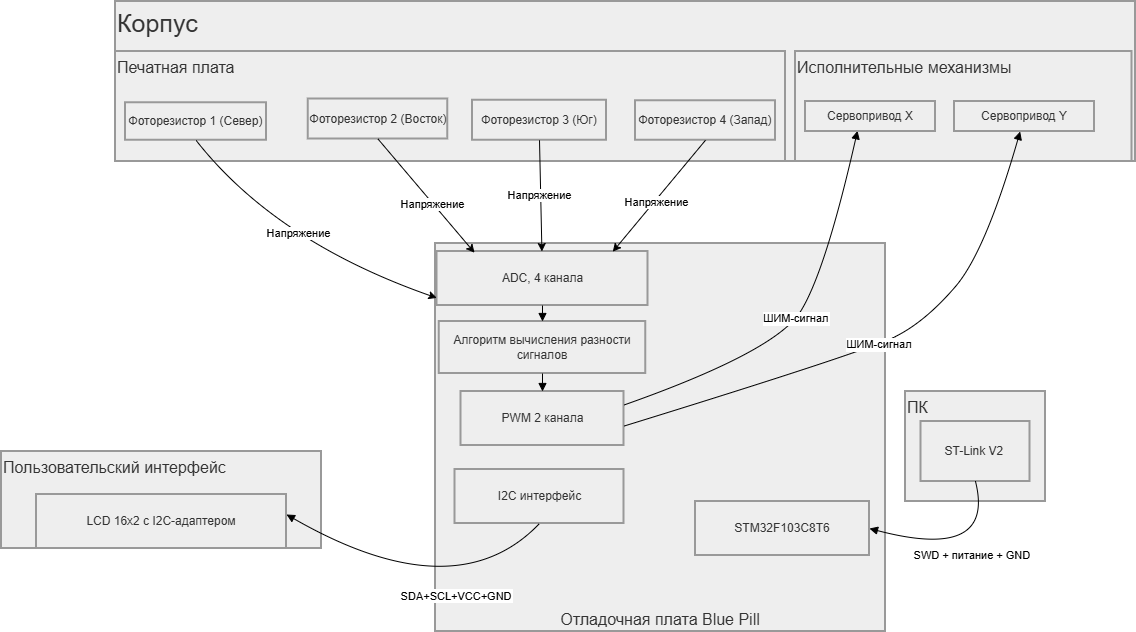

The diagram above was exported from draw.io. Its source (the exported page's mxGraphModel, read from the mxfile embedded in the PNG):
<mxGraphModel dx="1264" dy="824" grid="1" gridSize="10" guides="1" tooltips="1" connect="1" arrows="1" fold="1" page="1" pageScale="1" pageWidth="827" pageHeight="1169" math="0" shadow="0">
  <root>
    <mxCell id="0" />
    <mxCell id="1" parent="0" />
    <object label="Корпус" Корпус="" id="0PdHPlJIs5RKPd5HRWz3-56">
      <mxCell parent="1" style="whiteSpace=wrap;strokeWidth=2;fillColor=light-dark(#eeeeee,#1f2020);strokeColor=light-dark(#999999,#cccccc);fontColor=light-dark(#333333,#cccccc);spacingTop=0;align=left;verticalAlign=top;fontSize=25;" vertex="1">
        <mxGeometry height="160" width="1020" x="790" y="530" as="geometry" />
      </mxCell>
    </object>
    <mxCell id="0PdHPlJIs5RKPd5HRWz3-13" parent="1" style="whiteSpace=wrap;strokeWidth=2;fillColor=light-dark(#eeeeee,#1f2020);strokeColor=light-dark(#999999,#cccccc);fontColor=light-dark(#333333,#cccccc);align=left;verticalAlign=top;fontSize=16;" value="Пользовательский интерфейс" vertex="1">
      <mxGeometry height="97" width="320" x="676" y="980" as="geometry" />
    </mxCell>
    <mxCell id="0PdHPlJIs5RKPd5HRWz3-16" parent="1" style="whiteSpace=wrap;strokeWidth=2;fillColor=light-dark(#eeeeee,#1f2020);strokeColor=light-dark(#999999,#cccccc);fontColor=light-dark(#333333,#cccccc);fontSize=16;verticalAlign=bottom;" value="Отладочная плата Blue Pill" vertex="1">
      <mxGeometry height="388" width="450" x="1110" y="772" as="geometry" />
    </mxCell>
    <mxCell id="0PdHPlJIs5RKPd5HRWz3-17" parent="1" style="whiteSpace=wrap;strokeWidth=2;fillColor=light-dark(#eeeeee,#1f2020);strokeColor=light-dark(#999999,#cccccc);fontColor=light-dark(#333333,#cccccc);align=left;verticalAlign=top;fontSize=16;" value="ПК" vertex="1">
      <mxGeometry height="110" width="140" x="1580" y="920" as="geometry" />
    </mxCell>
    <mxCell id="0PdHPlJIs5RKPd5HRWz3-18" parent="1" style="whiteSpace=wrap;strokeWidth=2;fillColor=light-dark(#eeeeee,#1f2020);strokeColor=light-dark(#999999,#cccccc);fontColor=light-dark(#333333,#cccccc);" value="ST-Link V2 " vertex="1">
      <mxGeometry height="60" width="109" x="1595.5" y="950" as="geometry" />
    </mxCell>
    <mxCell id="0PdHPlJIs5RKPd5HRWz3-20" parent="1" style="whiteSpace=wrap;strokeWidth=2;fillColor=light-dark(#eeeeee,#1f2020);strokeColor=light-dark(#999999,#cccccc);fontColor=light-dark(#333333,#cccccc);" value="STM32F103C8T6" vertex="1">
      <mxGeometry height="54" width="174" x="1370" y="1030" as="geometry" />
    </mxCell>
    <mxCell id="0PdHPlJIs5RKPd5HRWz3-21" parent="1" style="whiteSpace=wrap;strokeWidth=2;fillColor=light-dark(#eeeeee,#1f2020);strokeColor=light-dark(#999999,#cccccc);fontColor=light-dark(#333333,#cccccc);" value="ADC, 4 канала" vertex="1">
      <mxGeometry height="54" width="211" x="1111.5" y="780" as="geometry" />
    </mxCell>
    <mxCell id="0PdHPlJIs5RKPd5HRWz3-22" parent="1" style="whiteSpace=wrap;strokeWidth=2;fillColor=light-dark(#eeeeee,#1f2020);strokeColor=light-dark(#999999,#cccccc);fontColor=light-dark(#333333,#cccccc);" value="PWM 2 канала" vertex="1">
      <mxGeometry height="54" width="163" x="1135.5" y="920" as="geometry" />
    </mxCell>
    <mxCell id="0PdHPlJIs5RKPd5HRWz3-23" parent="1" style="whiteSpace=wrap;strokeWidth=2;fillColor=light-dark(#eeeeee,#1f2020);strokeColor=light-dark(#999999,#cccccc);fontColor=light-dark(#333333,#cccccc);" value="I2C интерфейс" vertex="1">
      <mxGeometry height="54" width="169" x="1129.5" y="998" as="geometry" />
    </mxCell>
    <mxCell id="0PdHPlJIs5RKPd5HRWz3-24" parent="1" style="whiteSpace=wrap;strokeWidth=2;fillColor=light-dark(#eeeeee,#1f2020);strokeColor=light-dark(#999999,#cccccc);fontColor=light-dark(#333333,#cccccc);" value="Алгоритм вычисления разности сигналов" vertex="1">
      <mxGeometry height="52" width="206.5" x="1113.75" y="850" as="geometry" />
    </mxCell>
    <mxCell id="0PdHPlJIs5RKPd5HRWz3-33" parent="1" style="whiteSpace=wrap;strokeWidth=2;fillColor=light-dark(#eeeeee,#1f2020);strokeColor=light-dark(#999999,#cccccc);fontColor=light-dark(#333333,#cccccc);align=left;verticalAlign=top;fontSize=16;" value="Печатная плата " vertex="1">
      <mxGeometry height="110" width="670" x="790" y="580" as="geometry" />
    </mxCell>
    <mxCell id="0PdHPlJIs5RKPd5HRWz3-25" parent="1" style="whiteSpace=wrap;strokeWidth=2;fillColor=light-dark(#eeeeee,#1f2020);strokeColor=light-dark(#999999,#cccccc);fontColor=light-dark(#333333,#cccccc);" value="Фоторезистор 1 (Север)" vertex="1">
      <mxGeometry height="37.5" width="141" x="800" y="631.25" as="geometry" />
    </mxCell>
    <mxCell id="0PdHPlJIs5RKPd5HRWz3-26" parent="1" style="whiteSpace=wrap;strokeWidth=2;fillColor=light-dark(#eeeeee,#1f2020);strokeColor=light-dark(#999999,#cccccc);fontColor=light-dark(#333333,#cccccc);" value="Фоторезистор 2 (Восток)" vertex="1">
      <mxGeometry height="40" width="139.5" x="982.75" y="627.5" as="geometry" />
    </mxCell>
    <mxCell id="0PdHPlJIs5RKPd5HRWz3-27" parent="1" style="whiteSpace=wrap;strokeWidth=2;fillColor=light-dark(#eeeeee,#1f2020);strokeColor=light-dark(#999999,#cccccc);fontColor=light-dark(#333333,#cccccc);" value="Фоторезистор 3 (Юг)" vertex="1">
      <mxGeometry height="40" width="134" x="1147" y="628.75" as="geometry" />
    </mxCell>
    <mxCell id="0PdHPlJIs5RKPd5HRWz3-28" parent="1" style="whiteSpace=wrap;strokeWidth=2;fillColor=light-dark(#eeeeee,#1f2020);strokeColor=light-dark(#999999,#cccccc);fontColor=light-dark(#333333,#cccccc);" value="Фоторезистор 4 (Запад)" vertex="1">
      <mxGeometry height="39.5" width="140" x="1310" y="629.25" as="geometry" />
    </mxCell>
    <mxCell id="0PdHPlJIs5RKPd5HRWz3-36" parent="1" style="whiteSpace=wrap;strokeWidth=2;fillColor=light-dark(#eeeeee,#1f2020);strokeColor=light-dark(#999999,#cccccc);fontColor=light-dark(#333333,#cccccc);" value="LCD 16x2 с I2C-адаптером" vertex="1">
      <mxGeometry height="54" width="250" x="711" y="1023" as="geometry" />
    </mxCell>
    <mxCell id="0PdHPlJIs5RKPd5HRWz3-37" edge="1" parent="1" source="0PdHPlJIs5RKPd5HRWz3-21" style="curved=1;startArrow=none;endArrow=block;exitX=0.5;exitY=1;entryX=0.5;entryY=0;rounded=0;" target="0PdHPlJIs5RKPd5HRWz3-24" value="">
      <mxGeometry relative="1" as="geometry">
        <Array as="points" />
      </mxGeometry>
    </mxCell>
    <mxCell id="0PdHPlJIs5RKPd5HRWz3-38" edge="1" parent="1" source="0PdHPlJIs5RKPd5HRWz3-24" style="curved=1;startArrow=none;endArrow=block;exitX=0.5;exitY=1;entryX=0.5;entryY=0;rounded=0;" target="0PdHPlJIs5RKPd5HRWz3-22" value="">
      <mxGeometry relative="1" as="geometry">
        <Array as="points" />
      </mxGeometry>
    </mxCell>
    <mxCell id="0PdHPlJIs5RKPd5HRWz3-40" edge="1" parent="1" source="0PdHPlJIs5RKPd5HRWz3-18" style="curved=1;startArrow=none;endArrow=block;exitX=0.5;exitY=1;entryX=1;entryY=0.5;rounded=0;entryDx=0;entryDy=0;" target="0PdHPlJIs5RKPd5HRWz3-20" value="SWD + питание + GND">
      <mxGeometry relative="1" as="geometry">
        <Array as="points">
          <mxPoint x="1670" y="1090" />
        </Array>
      </mxGeometry>
    </mxCell>
    <mxCell id="0PdHPlJIs5RKPd5HRWz3-43" edge="1" parent="1" source="0PdHPlJIs5RKPd5HRWz3-25" style="curved=1;startArrow=none;endArrow=classic;exitX=0.5;exitY=1;entryX=-0.001;entryY=0.86;rounded=0;entryDx=0;entryDy=0;entryPerimeter=0;endFill=1;convertToSvg=0;" target="0PdHPlJIs5RKPd5HRWz3-21" value="">
      <mxGeometry relative="1" as="geometry">
        <Array as="points">
          <mxPoint x="950" y="770" />
        </Array>
        <mxPoint x="878.5" y="597.0000000000002" as="targetPoint" />
      </mxGeometry>
    </mxCell>
    <mxCell id="0PdHPlJIs5RKPd5HRWz3-64" connectable="0" parent="0PdHPlJIs5RKPd5HRWz3-43" style="edgeLabel;html=1;align=center;verticalAlign=middle;resizable=0;points=[];" value="Напряжение" vertex="1">
      <mxGeometry relative="1" x="-0.0157" y="16" as="geometry">
        <mxPoint as="offset" />
      </mxGeometry>
    </mxCell>
    <mxCell id="0PdHPlJIs5RKPd5HRWz3-44" edge="1" parent="1" source="0PdHPlJIs5RKPd5HRWz3-26" style="curved=1;startArrow=none;endArrow=classic;exitX=0.5;exitY=1;entryX=0.178;entryY=0.023;rounded=0;entryDx=0;entryDy=0;entryPerimeter=0;endFill=1;" target="0PdHPlJIs5RKPd5HRWz3-21" value="">
      <mxGeometry relative="1" as="geometry">
        <Array as="points" />
        <mxPoint x="1052.5" y="596" as="targetPoint" />
      </mxGeometry>
    </mxCell>
    <mxCell id="0PdHPlJIs5RKPd5HRWz3-65" connectable="0" parent="0PdHPlJIs5RKPd5HRWz3-44" style="edgeLabel;html=1;align=center;verticalAlign=middle;resizable=0;points=[];" value="&lt;span style=&quot;color: rgba(0, 0, 0, 0); font-family: monospace; font-size: 0px; text-align: start; background-color: rgb(236, 236, 236);&quot;&gt;%3CmxGraphModel%3E%3Croot%3E%3CmxCell%20id%3D%220%22%2F%3E%3CmxCell%20id%3D%221%22%20parent%3D%220%22%2F%3E%3CmxCell%20id%3D%222%22%20connectable%3D%220%22%20parent%3D%221%22%20style%3D%22edgeLabel%3Bhtml%3D1%3Balign%3Dcenter%3BverticalAlign%3Dmiddle%3Bresizable%3D0%3Bpoints%3D%5B%5D%3B%22%20value%3D%22%D0%9D%D0%B0%D0%BF%D1%80%D1%8F%D0%B6%D0%B5%D0%BD%D0%B8%D0%B5%22%20vertex%3D%221%22%3E%3CmxGeometry%20x%3D%22972.9390339139409%22%20y%3D%22761.0757453659735%22%20as%3D%22geometry%22%2F%3E%3C%2FmxCell%3E%3C%2Froot%3E%3C%2FmxGraphModel%3EНапр&lt;/span&gt;" vertex="1">
      <mxGeometry relative="1" x="0.1282" as="geometry">
        <mxPoint as="offset" />
      </mxGeometry>
    </mxCell>
    <mxCell id="0PdHPlJIs5RKPd5HRWz3-66" connectable="0" parent="0PdHPlJIs5RKPd5HRWz3-44" style="edgeLabel;html=1;align=center;verticalAlign=middle;resizable=0;points=[];" value="Напряжение" vertex="1">
      <mxGeometry relative="1" x="0.1298" y="-1" as="geometry">
        <mxPoint as="offset" />
      </mxGeometry>
    </mxCell>
    <mxCell id="0PdHPlJIs5RKPd5HRWz3-45" edge="1" parent="1" source="0PdHPlJIs5RKPd5HRWz3-27" style="curved=1;startArrow=none;endArrow=classic;exitX=0.5;exitY=1;rounded=0;endFill=1;" target="0PdHPlJIs5RKPd5HRWz3-21" value="">
      <mxGeometry relative="1" as="geometry">
        <Array as="points" />
        <mxPoint x="1216.995" y="595" as="targetPoint" />
      </mxGeometry>
    </mxCell>
    <mxCell id="0PdHPlJIs5RKPd5HRWz3-67" connectable="0" parent="0PdHPlJIs5RKPd5HRWz3-45" style="edgeLabel;html=1;align=center;verticalAlign=middle;resizable=0;points=[];" value="Напряжение" vertex="1">
      <mxGeometry relative="1" x="-0.0169" y="-2" as="geometry">
        <mxPoint as="offset" />
      </mxGeometry>
    </mxCell>
    <mxCell id="0PdHPlJIs5RKPd5HRWz3-46" edge="1" parent="1" source="0PdHPlJIs5RKPd5HRWz3-28" style="curved=1;startArrow=none;endArrow=classic;exitX=0.5;exitY=1;rounded=0;entryX=0.833;entryY=0.004;entryDx=0;entryDy=0;entryPerimeter=0;strokeColor=default;startFill=0;endFill=1;" target="0PdHPlJIs5RKPd5HRWz3-21" value="">
      <mxGeometry relative="1" as="geometry">
        <Array as="points" />
        <mxPoint x="1380" y="594" as="targetPoint" />
      </mxGeometry>
    </mxCell>
    <mxCell id="0PdHPlJIs5RKPd5HRWz3-68" connectable="0" parent="0PdHPlJIs5RKPd5HRWz3-46" style="edgeLabel;html=1;align=center;verticalAlign=middle;resizable=0;points=[];" value="Напряжение" vertex="1">
      <mxGeometry relative="1" x="0.0886" y="1" as="geometry">
        <mxPoint as="offset" />
      </mxGeometry>
    </mxCell>
    <mxCell id="0PdHPlJIs5RKPd5HRWz3-57" parent="1" style="whiteSpace=wrap;strokeWidth=2;fillColor=light-dark(#eeeeee,#1f2020);strokeColor=light-dark(#999999,#cccccc);fontColor=light-dark(#333333,#cccccc);align=left;verticalAlign=top;fontSize=16;" value="Исполнительные механизмы" vertex="1">
      <mxGeometry height="110" width="336.5" x="1470" y="580" as="geometry" />
    </mxCell>
    <mxCell id="0PdHPlJIs5RKPd5HRWz3-51" edge="1" parent="1" source="0PdHPlJIs5RKPd5HRWz3-22" style="curved=1;startArrow=none;endArrow=block;exitX=1;exitY=0.25;entryX=0.4;entryY=0.977;rounded=0;entryDx=0;entryDy=0;entryPerimeter=0;exitDx=0;exitDy=0;" target="0PdHPlJIs5RKPd5HRWz3-58" value="ШИМ-сигнал">
      <mxGeometry relative="1" as="geometry">
        <Array as="points">
          <mxPoint x="1450" y="880" />
          <mxPoint x="1500" y="800" />
        </Array>
        <mxPoint x="1714" y="1353.96" as="targetPoint" />
      </mxGeometry>
    </mxCell>
    <mxCell id="0PdHPlJIs5RKPd5HRWz3-52" edge="1" parent="1" source="0PdHPlJIs5RKPd5HRWz3-22" style="curved=1;startArrow=none;endArrow=block;exitX=1;exitY=0.64;rounded=0;fontSize=11;" target="0PdHPlJIs5RKPd5HRWz3-59" value="ШИМ-сигнал">
      <mxGeometry relative="1" x="-0.0002" as="geometry">
        <mxPoint as="offset" />
        <Array as="points">
          <mxPoint x="1540" y="880" />
          <mxPoint x="1600" y="850" />
          <mxPoint x="1660" y="780" />
        </Array>
        <mxPoint x="2335.9999999999995" y="1353.96" as="targetPoint" />
      </mxGeometry>
    </mxCell>
    <mxCell id="0PdHPlJIs5RKPd5HRWz3-53" edge="1" parent="1" source="0PdHPlJIs5RKPd5HRWz3-23" style="curved=1;startArrow=none;endArrow=block;exitX=0.5;exitY=1;entryX=1;entryY=0.37;rounded=0;" target="0PdHPlJIs5RKPd5HRWz3-36" value="SDA+SCL+VCC+GND">
      <mxGeometry relative="1" x="-0.1861" y="-14" as="geometry">
        <mxPoint as="offset" />
        <Array as="points">
          <mxPoint x="1130" y="1140" />
        </Array>
      </mxGeometry>
    </mxCell>
    <mxCell id="0PdHPlJIs5RKPd5HRWz3-58" parent="1" style="whiteSpace=wrap;strokeWidth=2;fillColor=light-dark(#eeeeee,#1f2020);strokeColor=light-dark(#999999,#cccccc);fontColor=light-dark(#333333,#cccccc);" value="Сервопривод X" vertex="1">
      <mxGeometry height="30" width="130" x="1480" y="630" as="geometry" />
    </mxCell>
    <mxCell id="0PdHPlJIs5RKPd5HRWz3-59" parent="1" style="whiteSpace=wrap;strokeWidth=2;fillColor=light-dark(#eeeeee,#1f2020);strokeColor=light-dark(#999999,#cccccc);fontColor=light-dark(#333333,#cccccc);" value="Сервопривод Y" vertex="1">
      <mxGeometry height="30" width="140" x="1629" y="630" as="geometry" />
    </mxCell>
  </root>
</mxGraphModel>